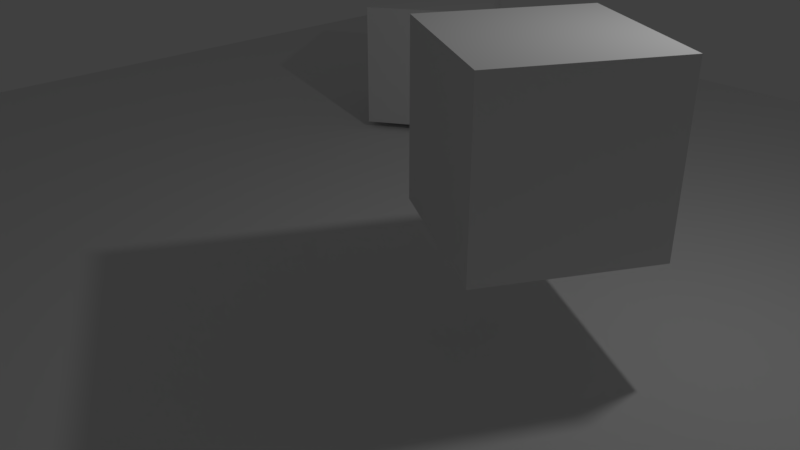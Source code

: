 # Source: forklift.blend  (saved by Blender 2.79.0; exported with 4.5.12 LTS)
import bpy
from mathutils import Matrix  # noqa: F401  (used for matrix-valued properties, if any)

bpy.ops.wm.read_factory_settings(use_empty=True)
scene = bpy.context.scene
scene.name = 'Scene'

# ---- collections
col_collection_1 = bpy.data.collections.new('Collection 1'); scene.collection.children.link(col_collection_1)

# ---- materials (node trees are filled in below, after node groups)
mat_material = bpy.data.materials.new('Material')
mat_material.alpha_threshold = 0.0
mat_material.use_transparent_shadow = False
mat_material.roughness = 0.5
mat_material.line_color = (0.0, 0.0, 0.0, 1.0)

# ---- material node trees

# ---- world
world_world = bpy.data.worlds.new('World'); scene.world = world_world
world_world.color = (0.05088, 0.05088, 0.05088)
world_world.use_sun_shadow = False
world_world.sun_shadow_jitter_overblur = 0.0
world_world.cycles.sampling_method = 'MANUAL'

# ---- cameras
cam_camera = bpy.data.cameras.new('Camera')
cam_camera.clip_end = 100.0
cam_camera.lens = 35.0
cam_camera.sensor_width = 32.0
cam_camera.sensor_height = 18.0
cam_camera.ortho_scale = 7.314
cam_camera.dof.focus_distance = 0.0
cam_camera.dof.aperture_fstop = 128.0

# ---- lights
light_lamp = bpy.data.lights.new('Lamp', 'POINT')
light_lamp.transmission_factor = 0.0
light_lamp.cutoff_distance = 30.0
light_lamp.energy = 100.0
light_lamp.shadow_buffer_clip_start = 1.001
light_lamp.shadow_soft_size = 0.1
light_lamp.shadow_maximum_resolution = 0.006
light_lamp.use_absolute_resolution = True

# ---- meshes
me_cube_001 = bpy.data.meshes.new('Cube.001')
me_cube_001.from_pydata([(-1.0, -1.0, -1.0), (-1.0, -1.0, 1.0), (-1.0, 1.0, -1.0), (-1.0, 1.0, 1.0), (1.0, -1.0, -1.0), (1.0, -1.0, 1.0), (1.0, 1.0, -1.0), (1.0, 1.0, 1.0)], [], [(0, 1, 3, 2), (2, 3, 7, 6), (6, 7, 5, 4), (4, 5, 1, 0), (2, 6, 4, 0), (7, 3, 1, 5)])
me_cube_001.use_remesh_preserve_volume = False
me_cube_001.use_remesh_preserve_attributes = False
me_cube_001.use_mirror_vertex_groups = False
me_cube_001.update()
me_plane = bpy.data.meshes.new('Plane')
me_plane.from_pydata([(-10.0, -10.0, 0.0), (10.0, -10.0, 0.0), (-10.0, 10.0, 0.0), (10.0, 10.0, 0.0)], [], [(0, 1, 3, 2)])
me_plane.use_remesh_preserve_volume = False
me_plane.use_remesh_preserve_attributes = False
me_plane.use_mirror_vertex_groups = False
me_plane.update()
me_cube = bpy.data.meshes.new('Cube')
me_cube.from_pydata([(1.0, 1.0, -1.0), (1.0, -1.0, -1.0), (-1.0, -1.0, -1.0), (-1.0, 1.0, -1.0), (1.0, 1.0, 1.0), (1.0, -1.0, 1.0), (-1.0, -1.0, 1.0), (-1.0, 1.0, 1.0)], [], [(0, 1, 2, 3), (4, 7, 6, 5), (0, 4, 5, 1), (1, 5, 6, 2), (2, 6, 7, 3), (4, 0, 3, 7)])
me_cube.materials.append(mat_material)
me_cube.use_remesh_preserve_volume = False
me_cube.use_remesh_preserve_attributes = False
me_cube.use_mirror_vertex_groups = False
me_cube.update()
me_cylinder = bpy.data.meshes.new('Cylinder')
me_cylinder.from_pydata([(0.0, 1.0, 0.1), (0.0, -1.0, 0.1), (0.01951, 1.0, 0.09808), (1.641, -1.155, 0.08396), (0.03827, 1.0, 0.09239), (1.654, -1.155, 0.09911), (0.05556, 1.0, 0.08315), (1.663, -1.155, 0.1164), (0.07071, 1.0, 0.07071), (1.668, -1.155, 0.1352), (0.08315, 1.0, 0.05556), (1.67, -1.155, 0.1547), (0.09239, 1.0, 0.03827), (1.668, -1.155, 0.1742), (0.09808, 1.0, 0.01951), (1.663, -1.155, 0.1929), (0.1, 1.0, 1.192e-08), (1.654, -1.155, 0.2102), (0.09808, 1.0, -0.01951), (1.641, -1.155, 0.2254), (0.09239, 1.0, -0.03827), (1.626, -1.155, 0.2378), (0.08315, 1.0, -0.05556), (1.609, -1.155, 0.2471), (0.07071, 1.0, -0.07071), (1.57, -1.013, 0.2547), (0.05556, 1.0, -0.08315), (1.57, -1.155, 0.2547), (0.03827, 1.0, -0.09239), (1.59, -1.155, 0.2527), (0.01951, 1.0, -0.09808), (0.01951, -1.0, -0.09808), (-3.258e-08, 1.0, -0.1), (-3.258e-08, -1.0, -0.1), (-0.01951, 1.0, -0.09808), (-0.01951, -1.0, -0.09808), (-0.03827, 1.0, -0.09239), (-0.03827, -1.0, -0.09239), (-0.05556, 1.0, -0.08315), (-0.05556, -1.0, -0.08315), (-0.07071, 1.0, -0.07071), (-0.07071, -1.0, -0.07071), (-0.08315, 1.0, -0.05556), (-0.08315, -1.0, -0.05556), (-0.09239, 1.0, -0.03827), (-0.09239, -1.0, -0.03827), (-0.09808, 1.0, -0.01951), (-0.09808, -1.0, -0.01951), (-0.1, 1.0, 1.009e-07), (-0.1, -1.0, 9.219e-08), (-0.09808, 1.0, 0.01951), (-0.09808, -1.0, 0.01951), (-0.09239, 1.0, 0.03827), (-0.09239, -1.0, 0.03827), (-0.08315, 1.0, 0.05556), (-0.08315, -1.0, 0.05556), (-0.07071, 1.0, 0.07071), (-0.07071, -1.0, 0.07071), (-0.05556, 1.0, 0.08315), (-0.05556, -1.0, 0.08315), (-0.03827, 1.0, 0.09239), (-0.03827, -1.0, 0.09239), (-0.01951, 1.0, 0.09808), (-0.01951, -1.0, 0.09808), (0.0, -0.8575, 0.1), (0.01951, -0.8575, 0.09808), (0.03827, -0.8575, 0.09239), (0.05556, -0.8575, 0.08315), (0.07071, -0.8575, 0.07071), (0.08315, -0.8575, 0.05556), (0.09239, -0.8575, 0.03827), (0.09808, -0.8575, 0.01951), (0.1, -0.8575, 3.801e-09), (0.09808, -0.8575, -0.01951), (0.09239, -0.8575, -0.03827), (0.08315, -0.8575, -0.05556), (0.07071, -0.8575, -0.07071), (0.05556, -0.8575, -0.08315), (0.03827, -0.8575, -0.09239), (0.01951, -0.8575, -0.09808), (-3.258e-08, -0.8575, -0.1), (-0.01951, -0.8575, -0.09808), (-0.03827, -0.8575, -0.09239), (-0.05556, -0.8575, -0.08315), (-0.07071, -0.8575, -0.07071), (-0.08315, -0.8575, -0.05556), (-0.09239, -0.8575, -0.03827), (-0.09808, -0.8575, -0.01951), (-0.1, -0.8575, 9.281e-08), (-0.09808, -0.8575, 0.01951), (-0.09239, -0.8575, 0.03827), (-0.08315, -0.8575, 0.05556), (-0.07071, -0.8575, 0.07071), (-0.05556, -0.8575, 0.08315), (-0.03827, -0.8575, 0.09239), (-0.01951, -0.8575, 0.09808), (0.0, -0.8575, 0.1), (0.01951, -0.8575, 0.09808), (0.03827, -0.8575, 0.09239), (0.05556, -0.8575, 0.08315), (0.07071, -0.8575, 0.07071), (0.08315, -0.8575, 0.05556), (0.09239, -0.8575, 0.03827), (0.09808, -0.8575, 0.01951), (0.1, -0.8575, 3.801e-09), (0.09808, -0.8575, -0.01951), (0.09239, -0.8575, -0.03827), (0.08315, -0.8575, -0.05556), (0.07071, -0.8575, -0.07071), (0.05556, -0.8575, -0.08315), (0.03827, -0.8575, -0.09239), (0.01951, -0.8575, -0.09808), (-3.258e-08, -0.8575, -0.1), (-0.01951, -0.8575, -0.09808), (-0.03827, -0.8575, -0.09239), (-0.05556, -0.8575, -0.08315), (-0.07071, -0.8575, -0.07071), (-0.08315, -0.8575, -0.05556), (-0.09239, -0.8575, -0.03827), (-0.09808, -0.8575, -0.01951), (-0.1, -0.8575, 9.281e-08), (-0.09808, -0.8575, 0.01951), (-0.09239, -0.8575, 0.03827), (-0.08315, -0.8575, 0.05556), (-0.07071, -0.8575, 0.07071), (-0.05556, -0.8575, 0.08315), (-0.03827, -0.8575, 0.09239), (-0.01951, -0.8575, 0.09808), (0.0, 0.8114, 0.1), (0.01951, 0.8114, 0.09808), (0.03827, 0.8114, 0.09239), (0.05556, 0.8114, 0.08315), (0.07071, 0.8114, 0.07071), (0.08315, 0.8114, 0.05556), (0.09239, 0.8114, 0.03827), (0.09808, 0.8114, 0.01951), (0.1, 0.8114, 3.801e-09), (0.09808, 0.8114, -0.01951), (0.09239, 0.8114, -0.03827), (0.08315, 0.8114, -0.05556), (0.07071, 0.8114, -0.07071), (0.05556, 0.8114, -0.08315), (0.03827, 0.8114, -0.09239), (0.01951, 0.8114, -0.09808), (-3.258e-08, 0.8114, -0.1), (-0.01951, 0.8114, -0.09808), (-0.03827, 0.8114, -0.09239), (-0.05556, 0.8114, -0.08315), (-0.07071, 0.8114, -0.07071), (-0.08315, 0.8114, -0.05556), (-0.09239, 0.8114, -0.03827), (-0.09808, 0.8114, -0.01951), (-0.1, 0.8114, 9.281e-08), (-0.09808, 0.8114, 0.01951), (-0.09239, 0.8114, 0.03827), (-0.08315, 0.8114, 0.05556), (-0.07071, 0.8114, 0.07071), (-0.05556, 0.8114, 0.08315), (-0.03827, 0.8114, 0.09239), (-0.01951, 0.8114, 0.09808), (0.09808, -0.8575, 0.01951), (0.0, -1.0, 0.1), (0.0, -0.8575, 0.1), (0.09808, 1.0, 0.01951), (0.09239, -0.8575, 0.03827), (0.09239, 1.0, 0.03827), (0.08315, -0.8575, 0.05556), (0.08315, 1.0, 0.05556), (0.07071, -0.8575, 0.07071), (0.07071, 1.0, 0.07071), (0.05556, -0.8575, 0.08315), (0.05556, 1.0, 0.08315), (0.03827, -0.8575, 0.09239), (0.03827, 1.0, 0.09239), (0.01951, 1.0, 0.09808), (0.01951, -0.8575, 0.09808), (0.01951, -1.0, -0.09808), (-3.258e-08, -1.0, -0.1), (-0.01951, -1.0, -0.09808), (-0.03827, -1.0, -0.09239), (-0.05556, -1.0, -0.08315), (-0.07071, -1.0, -0.07071), (-0.08315, -1.0, -0.05556), (-0.09239, -1.0, -0.03827), (-0.09808, -1.0, -0.01951), (-0.1, -1.0, 9.219e-08), (-0.09808, -1.0, 0.01951), (-0.09239, -1.0, 0.03827), (-0.08315, -1.0, 0.05556), (-0.07071, -1.0, 0.07071), (-0.05556, -1.0, 0.08315), (-0.03827, -1.0, 0.09239), (-0.01951, -1.0, 0.09808), (0.01951, -0.8575, 0.09808), (0.03827, -0.8575, 0.09239), (0.05556, -0.8575, 0.08315), (0.07071, -0.8575, 0.07071), (0.08315, -0.8575, 0.05556), (0.09239, -0.8575, 0.03827), (0.09808, -0.8575, 0.01951), (0.1, -0.8575, 3.801e-09), (0.09808, -0.8575, -0.01951), (0.09239, -0.8575, -0.03827), (0.08315, -0.8575, -0.05556), (0.07071, -0.8575, -0.07071), (0.05556, -0.8575, -0.08315), (0.03827, -0.8575, -0.09239), (0.01951, -0.8575, -0.09808), (1.626, -1.155, 0.07152), (1.609, -1.155, 0.06228), (1.59, -1.155, 0.05659), (1.57, -1.155, 0.05467), (1.551, -1.155, 0.05659), (1.532, -1.155, 0.06228), (1.515, -1.155, 0.07152), (1.5, -1.155, 0.08396), (1.487, -1.155, 0.09911), (1.478, -1.155, 0.1164), (1.472, -1.155, 0.1352), (1.47, -1.155, 0.1547), (1.472, -1.155, 0.1742), (1.478, -1.155, 0.1929), (1.487, -1.155, 0.2102), (1.5, -1.155, 0.2254), (1.515, -1.155, 0.2378), (1.532, -1.155, 0.2471), (1.551, -1.155, 0.2527), (1.59, -1.013, 0.2527), (1.609, -1.013, 0.2471), (1.626, -1.013, 0.2378), (1.641, -1.013, 0.2254), (1.654, -1.013, 0.2102), (1.663, -1.013, 0.1929), (1.668, -1.013, 0.1742), (1.67, -1.013, 0.1547), (1.668, -1.013, 0.1352), (1.663, -1.013, 0.1164), (1.654, -1.013, 0.09911), (1.641, -1.013, 0.08396), (1.626, -1.013, 0.07152), (1.609, -1.013, 0.06228), (1.59, -1.013, 0.05659), (0.1, 1.0, 1.192e-08), (0.1, -0.8575, 3.801e-09), (0.09808, 1.0, -0.01951), (0.09808, -0.8575, -0.01951), (0.09239, 1.0, -0.03827), (0.09239, -0.8575, -0.03827), (0.08315, 1.0, -0.05556), (0.08315, -0.8575, -0.05556), (0.07071, 1.0, -0.07071), (0.07071, -0.8575, -0.07071), (0.05556, 1.0, -0.08315), (0.05556, -0.8575, -0.08315), (0.03827, 1.0, -0.09239), (0.03827, -0.8575, -0.09239), (0.01951, 0.7957, 0.09808), (0.03827, 0.7957, -0.09239), (0.01951, 0.7957, -0.09808), (-3.258e-08, 0.7957, -0.1), (-0.01951, 0.7957, -0.09808), (-0.03827, 0.7957, -0.09239), (-0.05556, 0.7957, -0.08315), (-0.07071, 0.7957, -0.07071), (-0.08315, 0.7957, -0.05556), (-0.09239, 0.7957, -0.03827), (-0.09808, 0.7957, -0.01951), (-0.1, 0.7957, 1e-07), (-0.09808, 0.7957, 0.01951), (-0.09239, 0.7957, 0.03827), (-0.08315, 0.7957, 0.05556), (-0.07071, 0.7957, 0.07071), (-0.05556, 0.7957, 0.08315), (-0.03827, 0.7957, 0.09239), (-0.01951, 0.7957, 0.09808), (0.0, 0.7957, 0.1), (0.01951, 0.7957, 0.09808), (0.03827, 0.7957, 0.09239), (0.05556, 0.7957, 0.08315), (0.07071, 0.7957, 0.07071), (0.08315, 0.7957, 0.05556), (0.09239, 0.7957, 0.03827), (0.09808, 0.7957, 0.01951), (0.1, 0.7957, 1.103e-08), (0.09808, 0.7957, -0.01951), (0.09239, 0.7957, -0.03827), (0.08315, 0.7957, -0.05556), (0.07071, 0.7957, -0.07071), (0.05556, 0.7957, -0.08315), (0.03827, 0.7957, -0.09239), (1.544, 1.0, 0.2521), (1.564, 1.0, 0.2502), (1.564, 0.7957, 0.2502), (1.582, 0.7957, 0.05969), (1.582, 1.0, 0.05969), (1.564, 1.0, 0.054), (1.564, 0.7957, 0.054), (1.564, 0.7957, 0.2502), (1.564, 1.0, 0.2502), (1.582, 1.0, 0.2445), (1.582, 0.7957, 0.2445), (1.6, 1.0, 0.2352), (1.6, 0.7957, 0.2352), (1.615, 1.0, 0.2228), (1.615, 0.7957, 0.2228), (1.627, 1.0, 0.2076), (1.627, 0.7957, 0.2076), (1.636, 1.0, 0.1903), (1.636, 0.7957, 0.1903), (1.642, 1.0, 0.1716), (1.642, 0.7957, 0.1716), (1.644, 1.0, 0.1521), (1.644, 0.7957, 0.1521), (1.642, 1.0, 0.1326), (1.642, 0.7957, 0.1326), (1.636, 1.0, 0.1138), (1.636, 0.7957, 0.1138), (1.627, 1.0, 0.09652), (1.627, 0.7957, 0.09652), (1.615, 1.0, 0.08137), (1.615, 0.7957, 0.08137), (1.6, 1.0, 0.06893), (1.6, 0.7957, 0.06893), (1.582, 1.0, 0.05969), (1.582, 0.7957, 0.05969), (1.544, 0.7957, 0.2521)], [(127, 96), (126, 127), (125, 126), (124, 125), (123, 124), (122, 123), (121, 122), (120, 121), (119, 120), (118, 119), (117, 118), (116, 117), (115, 116), (114, 115), (113, 114), (112, 113), (111, 112), (110, 111), (109, 110), (108, 109), (107, 108), (106, 107), (105, 106), (104, 105), (103, 104), (102, 103), (101, 102), (100, 101), (99, 100), (98, 99), (97, 98), (96, 97), (159, 128), (158, 159), (157, 158), (156, 157), (155, 156), (154, 155), (153, 154), (152, 153), (151, 152), (150, 151), (149, 150), (148, 149), (147, 148), (146, 147), (145, 146), (144, 145), (143, 144), (142, 143), (141, 142), (140, 141), (139, 140), (138, 139), (137, 138), (136, 137), (135, 136), (134, 135), (133, 134), (132, 133), (131, 132), (130, 131), (129, 130), (128, 129)], [(45, 43, 182, 183), (79, 78, 206, 207), (66, 65, 193, 194), (53, 51, 186, 187), (35, 33, 177, 178), (67, 66, 194, 195), (61, 59, 190, 191), (68, 67, 195, 196), (43, 41, 181, 182), (69, 68, 196, 197), (51, 49, 185, 186), (33, 31, 176, 177), (70, 69, 197, 198), (59, 57, 189, 190), (71, 70, 198, 199), (79, 31, 33, 80), (80, 33, 35, 81), (81, 35, 37, 82), (82, 37, 39, 83), (83, 39, 41, 84), (84, 41, 43, 85), (85, 43, 45, 86), (86, 45, 47, 87), (87, 47, 49, 88), (88, 49, 51, 89), (89, 51, 53, 90), (90, 53, 55, 91), (91, 55, 57, 92), (92, 57, 59, 93), (93, 59, 61, 94), (41, 39, 180, 181), (94, 61, 63, 95), (95, 63, 1, 64), (0, 2, 4, 6, 8, 10, 12, 14, 16, 18, 20, 22, 24, 26, 28, 30, 32, 34, 36, 38, 40, 42, 44, 46, 48, 50, 52, 54, 56, 58, 60, 62), (274, 95, 64, 275), (273, 94, 95, 274), (272, 93, 94, 273), (271, 92, 93, 272), (270, 91, 92, 271), (269, 90, 91, 270), (268, 89, 90, 269), (267, 88, 89, 268), (266, 87, 88, 267), (265, 86, 87, 266), (264, 85, 86, 265), (263, 84, 85, 264), (262, 83, 84, 263), (261, 82, 83, 262), (260, 81, 82, 261), (259, 80, 81, 260), (258, 79, 80, 259), (257, 78, 79, 258), (18, 16, 242, 244), (65, 66, 172, 175), (26, 24, 250, 252), (8, 6, 171, 169), (66, 67, 170, 172), (16, 14, 163, 242), (67, 68, 168, 170), (68, 69, 166, 168), (24, 22, 248, 250), (6, 4, 173, 171), (69, 70, 164, 166), (14, 12, 165, 163), (70, 71, 160, 164), (275, 64, 65, 256), (190, 189, 223, 224), (200, 199, 233, 234), (189, 188, 222, 223), (162, 161, 27, 25), (201, 200, 234, 235), (188, 187, 221, 222), (202, 201, 235, 236), (187, 186, 220, 221), (203, 202, 236, 237), (186, 185, 219, 220), (204, 203, 237, 238), (185, 184, 218, 219), (205, 204, 238, 239), (184, 183, 217, 218), (206, 205, 239, 240), (183, 182, 216, 217), (65, 64, 162, 193), (63, 61, 191, 192), (78, 77, 205, 206), (37, 35, 178, 179), (55, 53, 187, 188), (77, 76, 204, 205), (76, 75, 203, 204), (47, 45, 183, 184), (1, 63, 192, 161), (75, 74, 202, 203), (64, 1, 161, 162), (39, 37, 179, 180), (74, 73, 201, 202), (57, 55, 188, 189), (73, 72, 200, 201), (31, 79, 207, 176), (49, 47, 184, 185), (72, 71, 199, 200), (25, 27, 29, 227), (227, 29, 23, 228), (228, 23, 21, 229), (229, 21, 19, 230), (230, 19, 17, 231), (231, 17, 15, 232), (232, 15, 13, 233), (233, 13, 11, 234), (234, 11, 9, 235), (235, 9, 7, 236), (236, 7, 5, 237), (237, 5, 3, 238), (238, 3, 208, 239), (239, 208, 209, 240), (240, 209, 210, 241), (29, 27, 226, 225, 224, 223, 222, 221, 220, 219, 218, 217, 216, 215, 214, 213, 212, 211, 210, 209, 208, 3, 5, 7, 9, 11, 13, 15, 17, 19, 21, 23), (199, 198, 232, 233), (177, 176, 210, 211), (191, 190, 224, 225), (198, 197, 231, 232), (178, 177, 211, 212), (192, 191, 225, 226), (197, 196, 230, 231), (179, 178, 212, 213), (161, 192, 226, 27), (196, 195, 229, 230), (180, 179, 213, 214), (195, 194, 228, 229), (181, 180, 214, 215), (176, 207, 241, 210), (194, 193, 227, 228), (182, 181, 215, 216), (207, 206, 240, 241), (193, 162, 25, 227), (288, 253, 255, 289), (287, 251, 253, 288), (286, 249, 251, 287), (285, 247, 249, 286), (284, 245, 247, 285), (283, 243, 245, 284), (282, 160, 243, 283), (281, 164, 160, 282), (280, 166, 164, 281), (279, 168, 166, 280), (278, 170, 168, 279), (277, 172, 170, 278), (276, 175, 172, 277), (77, 78, 255, 253), (10, 8, 169, 167), (76, 77, 253, 251), (28, 26, 252, 254), (75, 76, 251, 249), (20, 18, 244, 246), (74, 75, 249, 247), (257, 28, 254, 289), (73, 74, 247, 245), (12, 10, 167, 165), (256, 65, 175, 276), (72, 73, 245, 243), (4, 2, 174, 173), (22, 20, 246, 248), (71, 72, 243, 160), (2, 256, 276, 174), (78, 257, 289, 255), (257, 258, 296, 293), (254, 252, 321, 323), (276, 277, 300, 297), (275, 256, 292, 325), (163, 165, 307, 309), (288, 289, 324, 322), (252, 250, 319, 321), (287, 288, 322, 320), (165, 167, 305, 307), (286, 287, 320, 318), (0, 275, 325, 290), (250, 248, 317, 319), (285, 286, 318, 316), (167, 169, 303, 305), (258, 30, 295, 296), (30, 258, 259, 32), (32, 259, 260, 34), (34, 260, 261, 36), (36, 261, 262, 38), (38, 262, 263, 40), (40, 263, 264, 42), (42, 264, 265, 44), (44, 265, 266, 46), (46, 266, 267, 48), (48, 267, 268, 50), (50, 268, 269, 52), (52, 269, 270, 54), (54, 270, 271, 56), (56, 271, 272, 58), (58, 272, 273, 60), (60, 273, 274, 62), (62, 274, 275, 0), (298, 297, 300, 299), (299, 300, 302, 301), (301, 302, 304, 303), (303, 304, 306, 305), (305, 306, 308, 307), (307, 308, 310, 309), (309, 310, 312, 311), (311, 312, 314, 313), (313, 314, 316, 315), (315, 316, 318, 317), (317, 318, 320, 319), (319, 320, 322, 321), (321, 322, 324, 323), (290, 325, 292, 291), (294, 293, 296, 295), (277, 278, 302, 300), (289, 254, 323, 324), (242, 163, 309, 311), (174, 276, 297, 298), (278, 279, 304, 302), (173, 174, 298, 299), (279, 280, 306, 304), (244, 242, 311, 313), (2, 0, 290, 291), (280, 281, 308, 306), (171, 173, 299, 301), (281, 282, 310, 308), (28, 257, 293, 294), (246, 244, 313, 315), (282, 283, 312, 310), (30, 28, 294, 295), (256, 2, 291, 292), (169, 171, 301, 303), (283, 284, 314, 312), (248, 246, 315, 317), (284, 285, 316, 314)])
me_cylinder.use_remesh_preserve_volume = False
me_cylinder.use_remesh_preserve_attributes = False
me_cylinder.use_mirror_vertex_groups = False
me_cylinder.update()

# ---- objects
ob_cube_001 = bpy.data.objects.new('Cube.001', me_cube_001)
ob_plane = bpy.data.objects.new('Plane', me_plane)
ob_cube = bpy.data.objects.new('Cube', me_cube)
ob_cylinder = bpy.data.objects.new('Cylinder', me_cylinder)
ob_lamp = bpy.data.objects.new('Lamp', light_lamp)
ob_camera = bpy.data.objects.new('Camera', cam_camera)

# ---- transforms, parenting, visibility, modifiers, constraints
ob_cube_001.location = (2.634, -0.1354, 2.372)
ob_cube_001.rotation_euler = (0.0, -0.0, -0.5099)
ob_cube_001.lineart.crease_threshold = 0.0
ob_plane.location = (0.0, 0.0, 0.0)
ob_plane.lineart.crease_threshold = 0.0
ob_cube.location = (-3.255, 4.51, 1.107)
ob_cube.rotation_euler = (0.0, -0.0, 0.5873)
ob_cube.lock_rotations_4d = False
ob_cube.empty_display_type = 'ARROWS'
ob_cube.lineart.crease_threshold = 0.0
ob_cylinder.parent = ob_cube
ob_cylinder.matrix_parent_inverse = Matrix(((1.0, 0.0, 0.0, 0.04669), (0.0, 1.0, 0.0, -0.02527), (0.0, 0.0, 1.0, -1.107), (0.0, 0.0, 0.0, 1.0)))
ob_cylinder.location = (1.743, 0.0, 1.096)
ob_cylinder.lineart.crease_threshold = 0.0
ob_lamp.location = (4.076, 1.005, 5.904)
ob_lamp.rotation_euler = (0.6503, 0.05522, 1.866)
ob_lamp.lock_rotations_4d = False
ob_lamp.empty_display_type = 'ARROWS'
ob_lamp.color = (0.0, 0.0, 0.0, 0.0)
ob_lamp.lineart.crease_threshold = 0.0
ob_camera.location = (7.481, -6.508, 5.344)
ob_camera.rotation_euler = (1.109, 0.0, 0.8149)
ob_camera.lock_rotations_4d = False
ob_camera.empty_display_type = 'ARROWS'
ob_camera.color = (0.0, 0.0, 0.0, 0.0)
ob_camera.display_type = 'WIRE'
ob_camera.lineart.crease_threshold = 0.0

# ---- collection membership
col_collection_1.objects.link(ob_cube_001)
col_collection_1.objects.link(ob_plane)
col_collection_1.objects.link(ob_cube)
col_collection_1.objects.link(ob_cylinder)
col_collection_1.objects.link(ob_lamp)
col_collection_1.objects.link(ob_camera)

# ---- scene / render settings (as saved in the file)
scene.camera = ob_camera
scene.frame_start = 1; scene.frame_end = 250; scene.frame_set(13)
scene.render.engine = 'BLENDER_EEVEE_NEXT'
scene.render.resolution_percentage = 50
scene.render.dither_intensity = 0.0
scene.cycles.use_denoising = False
scene.cycles.samples = 128
scene.cycles.sampling_pattern = 'TABULATED_SOBOL'
scene.cycles.use_adaptive_sampling = False
scene.cycles.use_light_tree = False
scene.cycles.blur_glossy = 0.0
scene.cycles.sample_clamp_indirect = 0.0
scene.view_settings.view_transform = 'Standard'
bpy.context.view_layer.update()

